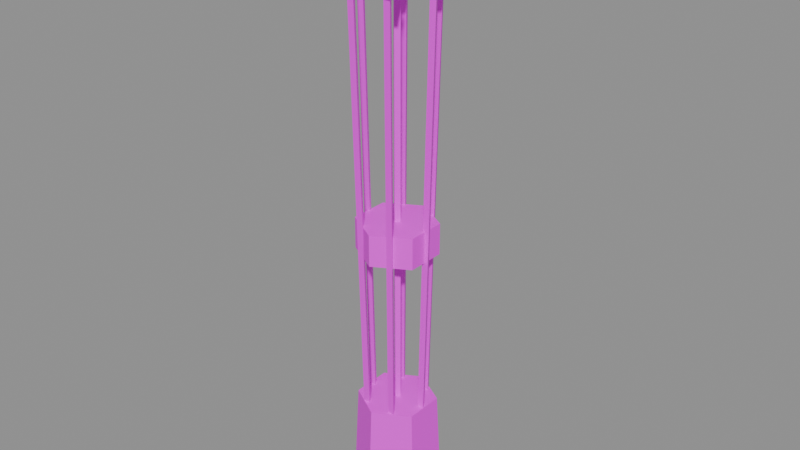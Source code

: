 # Source: item.arrows_barbed.blend  (saved by Blender 5.2.45; exported with 4.5.12 LTS)
import bpy
from mathutils import Matrix  # noqa: F401  (used for matrix-valued properties, if any)

bpy.ops.wm.read_factory_settings(use_empty=True)
scene = bpy.context.scene
scene.name = 'Scene'

# ---- images (referenced by path relative to the original .blend; pixels are not part of the script)
import os
ASSET_DIR = os.environ.get("B2B_ASSET_DIR", "")  # directory of the original .blend (textures are referenced by path, not embedded)
HERE = os.path.dirname(os.path.abspath(__file__))  # packed textures are extracted next to this script under _unpacked/

def load_image(name, relpath, width, height, colorspace="sRGB"):
    """Load a texture the original file referenced (path relative to the .blend, or extracted next to this script)."""
    p = next((c for c in (os.path.join(HERE, relpath), os.path.join(ASSET_DIR, relpath)) if relpath and os.path.exists(c)), "")
    if p:
        img = bpy.data.images.load(p, check_existing=True)
        img.name = name
    else:  # same state as the original file: an image datablock whose file is absent (Cycles renders it pink)
        img = bpy.data.images.new(name, width, height)
        img.source = "FILE"
        img.filepath = "//" + (relpath or name)
    img.colorspace_settings.name = colorspace
    return img
img_palette_png = load_image('palette.png', 'palette.png', 1024, 1024, 'sRGB')

# ---- materials (node trees are filled in below, after node groups)
mat_palette = bpy.data.materials.new('palette')

# ---- material node trees
mat_palette.use_nodes = True; mat_palette.node_tree.nodes.clear()
_N = mat_palette.node_tree.nodes; _L = mat_palette.node_tree.links
n0 = _N.new('ShaderNodeBsdfPrincipled'); n0.name = 'Principled BSDF'; n0.location = (-200, 100)
n0.inputs[10].default_value = 0.005
n1 = _N.new('ShaderNodeOutputMaterial'); n1.name = 'Material Output'; n1.location = (200, 100)
n2 = _N.new('ShaderNodeTexImage'); n2.name = 'Image Texture'; n2.location = (0, 0)
n2.image = img_palette_png
n2.interpolation = 'Closest'
_L.new(n0.outputs[0], n1.inputs[0])
_L.new(n2.outputs[0], n0.inputs[0])
n1.is_active_output = True

# ---- meshes
me_bundle = bpy.data.meshes.new('bundle')
me_bundle.from_pydata([(0.0, 0.022, 0.305), (0.005, 0.0, -0.225), (0.0, 0.005, -0.375), (0.0, 0.005, 0.305), (0.005, 0.0, -0.375), (0.005, 0.0, 0.305), (0.0, -0.005, -0.375), (0.0, -0.005, 0.305), (-0.005, 0.0, -0.375), (-0.005, 0.0, 0.305), (0.0, 0.022, 0.305), (0.0, 0.0, 0.29), (0.01905, -0.011, 0.305), (0.005, 0.0, -0.345), (-0.01905, -0.011, 0.305), (0.0, 0.0, 0.375), (0.022, 0.0, -0.245), (0.01905, -0.011, 0.305), (0.022, 0.0, -0.325), (-0.01905, -0.011, 0.305), (0.005, 0.0, -0.345), (0.022, 0.0, -0.325), (0.022, 0.0, -0.245), (0.005, 0.0, -0.225), (-0.0025, 0.00433, -0.345), (-0.011, 0.01905, -0.325), (-0.011, 0.01905, -0.245), (-0.0025, 0.00433, -0.225), (-0.0025, 0.00433, -0.345), (-0.011, 0.01905, -0.325), (-0.011, 0.01905, -0.245), (-0.0025, 0.00433, -0.225), (-0.0025, -0.00433, -0.345), (-0.011, -0.01905, -0.325), (-0.011, -0.01905, -0.245), (-0.0025, -0.00433, -0.225), (-0.0025, -0.00433, -0.345), (-0.011, -0.01905, -0.325), (-0.011, -0.01905, -0.245), (-0.0025, -0.00433, -0.225), (0.05068, 0.022, 0.3168), (0.02534, 0.04889, 0.3287), (0.036, 0.005, -0.363), (0.05068, 0.005, 0.3168), (0.04033, -0.0025, -0.3631), (0.05501, -0.0025, 0.3167), (0.03167, -0.0025, -0.3629), (0.04635, -0.0025, 0.3169), (0.05068, 0.022, 0.3168), (0.05036, 0.0, 0.3018), (0.06973, -0.011, 0.3164), (-0.02534, 0.04889, 0.3047), (0.03163, -0.011, 0.3173), (0.05219, 0.0, 0.3868), (0.018, 0.03618, -0.3511), (0.06973, -0.011, 0.3164), (0.02534, 0.06589, 0.3284), (0.03163, -0.011, 0.3173), (0.02233, 0.02868, -0.351), (0.02967, 0.04139, 0.3288), (0.01367, 0.02868, -0.3509), (0.02101, 0.04139, 0.3289), (0.02534, 0.06589, 0.3284), (0.02518, 0.04361, 0.3138), (0.0444, 0.03289, 0.3288), (-0.05068, 0.005, 0.3168), (0.006293, 0.03289, 0.3293), (0.0261, 0.0452, 0.3988), (-0.018, 0.03618, -0.3751), (0.0444, 0.03289, 0.3288), (-0.02534, 0.06589, 0.3044), (0.006293, 0.03289, 0.3293), (-0.01367, 0.02868, -0.3749), (-0.02101, 0.04139, 0.3049), (-0.02233, 0.02868, -0.375), (-0.02967, 0.04139, 0.3048), (-0.02534, 0.06589, 0.3044), (-0.02518, 0.04361, 0.2898), (-0.006293, 0.03289, 0.3053), (-0.02534, -0.03889, 0.3289), (-0.0444, 0.03289, 0.3048), (-0.0261, 0.0452, 0.3748), (-0.036, 0.005, -0.363), (-0.006293, 0.03289, 0.3053), (-0.05068, 0.022, 0.3168), (-0.0444, 0.03289, 0.3048), (-0.03167, -0.0025, -0.3629), (-0.04635, -0.0025, 0.3169), (-0.04033, -0.0025, -0.3631), (-0.05501, -0.0025, 0.3167), (-0.05068, 0.022, 0.3168), (-0.05036, 4.409e-18, 0.3018), (-0.03163, -0.011, 0.3173), (0.02534, -0.03889, 0.3049), (-0.06973, -0.011, 0.3164), (-0.05219, 4.409e-18, 0.3868), (-0.018, -0.02618, -0.3509), (-0.03163, -0.011, 0.3173), (-0.02535, -0.0219, 0.3293), (-0.06973, -0.011, 0.3164), (-0.01367, -0.03368, -0.351), (-0.02101, -0.04639, 0.3288), (-0.02233, -0.03368, -0.3511), (-0.02967, -0.04639, 0.3287), (-0.02535, -0.0219, 0.3293), (-0.02518, -0.04361, 0.3138), (-0.006288, -0.05489, 0.3288), (0.0, 0.05, -0.225), (-0.04439, -0.05489, 0.3284), (-0.0261, -0.0452, 0.3988), (0.018, -0.02618, -0.3749), (-0.006288, -0.05489, 0.3288), (0.02535, -0.0219, 0.3053), (-0.04439, -0.05489, 0.3284), (0.02233, -0.03368, -0.3751), (0.02967, -0.04639, 0.3047), (0.01367, -0.03368, -0.375), (0.02101, -0.04639, 0.3048), (0.02535, -0.0219, 0.3053), (0.02518, -0.04361, 0.2898), (0.04439, -0.05489, 0.3044), (0.006288, -0.05489, 0.3048), (0.0261, -0.0452, 0.3748), (0.0, 0.056, -0.345), (0.04439, -0.05489, 0.3044), (0.006288, -0.05489, 0.3048), (0.0485, 0.028, -0.345), (0.0433, 0.025, -0.225), (0.0485, -0.028, -0.345), (0.0433, -0.025, -0.225), (0.0, -0.056, -0.345), (0.0, -0.05, -0.225), (-0.0485, -0.028, -0.345), (-0.0433, -0.025, -0.225), (-0.0485, 0.028, -0.345), (-0.0433, 0.025, -0.225), (0.0, 0.05, -0.02), (0.0, 0.05, 0.02), (0.0433, 0.025, -0.02), (0.0433, 0.025, 0.02), (0.0433, -0.025, -0.02), (0.0433, -0.025, 0.02), (0.0, -0.05, -0.02), (0.0, -0.05, 0.02), (-0.0433, -0.025, -0.02), (-0.0433, -0.025, 0.02), (-0.0433, 0.025, -0.02), (-0.0433, 0.025, 0.02)], [], [(12, 15, 14), (10, 15, 12), (2, 3, 5, 4), (31, 30, 29, 28), (32, 33, 34, 35), (4, 5, 7, 6), (5, 3, 9, 7), (23, 22, 21, 20), (6, 7, 9, 8), (14, 10, 12), (11, 0, 17), (8, 9, 3, 2), (2, 4, 6, 8), (13, 18, 16, 1), (14, 15, 10), (11, 17, 19), (17, 0, 19), (24, 25, 26, 27), (11, 19, 0), (39, 38, 37, 36), (49, 40, 55), (58, 60, 54), (42, 43, 45, 44), (50, 52, 48), (63, 56, 69), (44, 45, 47, 46), (45, 43, 47), (48, 53, 50), (46, 47, 43, 42), (42, 44, 46), (50, 53, 52), (62, 67, 64), (72, 74, 68), (52, 53, 48), (49, 55, 57), (55, 40, 57), (54, 41, 59, 58), (49, 57, 40), (58, 59, 61, 60), (77, 70, 83), (64, 66, 62), (60, 61, 41, 54), (61, 59, 41), (64, 67, 66), (76, 81, 78), (86, 88, 82), (66, 67, 62), (63, 69, 71), (69, 56, 71), (68, 51, 73, 72), (63, 71, 56), (72, 73, 75, 74), (91, 84, 97), (78, 80, 76), (74, 75, 51, 68), (75, 73, 51), (78, 81, 80), (90, 95, 92), (100, 102, 96), (80, 81, 76), (77, 83, 85), (83, 70, 85), (82, 65, 87, 86), (77, 85, 70), (86, 87, 89, 88), (105, 98, 111), (92, 94, 90), (88, 89, 65, 82), (89, 87, 65), (92, 95, 94), (104, 109, 106), (114, 116, 110), (94, 95, 90), (91, 97, 99), (97, 84, 99), (96, 79, 101, 100), (91, 99, 84), (100, 101, 103, 102), (119, 112, 124), (106, 108, 104), (102, 103, 79, 96), (103, 101, 79), (106, 109, 108), (118, 122, 120), (140, 141, 143, 142), (108, 109, 104), (105, 111, 113), (111, 98, 113), (110, 93, 115, 114), (105, 113, 98), (114, 115, 117, 116), (120, 121, 118), (116, 117, 93, 110), (117, 115, 93), (120, 122, 121), (138, 139, 141, 140), (121, 122, 118), (119, 124, 125), (124, 112, 125), (123, 107, 127, 126), (119, 125, 112), (126, 127, 129, 128), (136, 137, 139, 138), (128, 129, 131, 130), (130, 131, 133, 132), (126, 128, 130, 132, 134, 123), (132, 133, 135, 134), (134, 135, 107, 123), (129, 127, 107, 135, 133, 131), (142, 143, 145, 144), (141, 139, 137, 147, 145, 143), (144, 145, 147, 146), (146, 147, 137, 136), (142, 144, 146, 136, 138, 140)])
_uv = me_bundle.uv_layers.new(name='UVMap')
_uv.uv.foreach_set('vector', [0.4375, 0.2778, 0.4375, 0.2778, 0.4375, 0.2778, 0.4375, 0.2778, 0.4375, 0.2778, 0.4375, 0.2778, 0.1875, 0.7222, 0.1875, 0.7222, 0.1875, 0.7222, 0.1875, 0.7222, 0.0625, 0.3889, 0.0625, 0.3889, 0.0625, 0.3889, 0.0625, 0.3889, 0.0625, 0.3889, 0.0625, 0.3889, 0.0625, 0.3889, 0.0625, 0.3889, 0.1875, 0.7222, 0.1875, 0.7222, 0.1875, 0.7222, 0.1875, 0.7222, 0.1875, 0.7222, 0.1875, 0.7222, 0.1875, 0.7222, 0.1875, 0.7222, 0.0625, 0.3889, 0.0625, 0.3889, 0.0625, 0.3889, 0.0625, 0.3889, 0.1875, 0.7222, 0.1875, 0.7222, 0.1875, 0.7222, 0.1875, 0.7222, 0.4375, 0.2778, 0.4375, 0.2778, 0.4375, 0.2778, 0.4375, 0.2778, 0.4375, 0.2778, 0.4375, 0.2778, 0.1875, 0.7222, 0.1875, 0.7222, 0.1875, 0.7222, 0.1875, 0.7222, 0.1875, 0.7222, 0.1875, 0.7222, 0.1875, 0.7222, 0.1875, 0.7222, 0.0625, 0.3889, 0.0625, 0.3889, 0.0625, 0.3889, 0.0625, 0.3889, 0.4375, 0.2778, 0.4375, 0.2778, 0.4375, 0.2778, 0.4375, 0.2778, 0.4375, 0.2778, 0.4375, 0.2778, 0.4375, 0.2778, 0.4375, 0.2778, 0.4375, 0.2778, 0.0625, 0.3889, 0.0625, 0.3889, 0.0625, 0.3889, 0.0625, 0.3889, 0.4375, 0.2778, 0.4375, 0.2778, 0.4375, 0.2778, 0.0625, 0.3889, 0.0625, 0.3889, 0.0625, 0.3889, 0.0625, 0.3889, 0.4375, 0.2778, 0.4375, 0.2778, 0.4375, 0.2778, 0.1875, 0.7222, 0.1875, 0.7222, 0.1875, 0.7222, 0.1875, 0.7222, 0.1875, 0.7222, 0.1875, 0.7222, 0.1875, 0.7222, 0.4375, 0.2778, 0.4375, 0.2778, 0.4375, 0.2778, 0.4375, 0.2778, 0.4375, 0.2778, 0.4375, 0.2778, 0.1875, 0.7222, 0.1875, 0.7222, 0.1875, 0.7222, 0.1875, 0.7222, 0.1875, 0.7222, 0.1875, 0.7222, 0.1875, 0.7222, 0.4375, 0.2778, 0.4375, 0.2778, 0.4375, 0.2778, 0.1875, 0.7222, 0.1875, 0.7222, 0.1875, 0.7222, 0.1875, 0.7222, 0.1875, 0.7222, 0.1875, 0.7222, 0.1875, 0.7222, 0.4375, 0.2778, 0.4375, 0.2778, 0.4375, 0.2778, 0.4375, 0.2778, 0.4375, 0.2778, 0.4375, 0.2778, 0.1875, 0.7222, 0.1875, 0.7222, 0.1875, 0.7222, 0.4375, 0.2778, 0.4375, 0.2778, 0.4375, 0.2778, 0.4375, 0.2778, 0.4375, 0.2778, 0.4375, 0.2778, 0.4375, 0.2778, 0.4375, 0.2778, 0.4375, 0.2778, 0.1875, 0.7222, 0.1875, 0.7222, 0.1875, 0.7222, 0.1875, 0.7222, 0.4375, 0.2778, 0.4375, 0.2778, 0.4375, 0.2778, 0.1875, 0.7222, 0.1875, 0.7222, 0.1875, 0.7222, 0.1875, 0.7222, 0.4375, 0.2778, 0.4375, 0.2778, 0.4375, 0.2778, 0.4375, 0.2778, 0.4375, 0.2778, 0.4375, 0.2778, 0.1875, 0.7222, 0.1875, 0.7222, 0.1875, 0.7222, 0.1875, 0.7222, 0.1875, 0.7222, 0.1875, 0.7222, 0.1875, 0.7222, 0.4375, 0.2778, 0.4375, 0.2778, 0.4375, 0.2778, 0.4375, 0.2778, 0.4375, 0.2778, 0.4375, 0.2778, 0.1875, 0.7222, 0.1875, 0.7222, 0.1875, 0.7222, 0.4375, 0.2778, 0.4375, 0.2778, 0.4375, 0.2778, 0.4375, 0.2778, 0.4375, 0.2778, 0.4375, 0.2778, 0.4375, 0.2778, 0.4375, 0.2778, 0.4375, 0.2778, 0.1875, 0.7222, 0.1875, 0.7222, 0.1875, 0.7222, 0.1875, 0.7222, 0.4375, 0.2778, 0.4375, 0.2778, 0.4375, 0.2778, 0.1875, 0.7222, 0.1875, 0.7222, 0.1875, 0.7222, 0.1875, 0.7222, 0.4375, 0.2778, 0.4375, 0.2778, 0.4375, 0.2778, 0.4375, 0.2778, 0.4375, 0.2778, 0.4375, 0.2778, 0.1875, 0.7222, 0.1875, 0.7222, 0.1875, 0.7222, 0.1875, 0.7222, 0.1875, 0.7222, 0.1875, 0.7222, 0.1875, 0.7222, 0.4375, 0.2778, 0.4375, 0.2778, 0.4375, 0.2778, 0.4375, 0.2778, 0.4375, 0.2778, 0.4375, 0.2778, 0.1875, 0.7222, 0.1875, 0.7222, 0.1875, 0.7222, 0.4375, 0.2778, 0.4375, 0.2778, 0.4375, 0.2778, 0.4375, 0.2778, 0.4375, 0.2778, 0.4375, 0.2778, 0.4375, 0.2778, 0.4375, 0.2778, 0.4375, 0.2778, 0.1875, 0.7222, 0.1875, 0.7222, 0.1875, 0.7222, 0.1875, 0.7222, 0.4375, 0.2778, 0.4375, 0.2778, 0.4375, 0.2778, 0.1875, 0.7222, 0.1875, 0.7222, 0.1875, 0.7222, 0.1875, 0.7222, 0.4375, 0.2778, 0.4375, 0.2778, 0.4375, 0.2778, 0.4375, 0.2778, 0.4375, 0.2778, 0.4375, 0.2778, 0.1875, 0.7222, 0.1875, 0.7222, 0.1875, 0.7222, 0.1875, 0.7222, 0.1875, 0.7222, 0.1875, 0.7222, 0.1875, 0.7222, 0.4375, 0.2778, 0.4375, 0.2778, 0.4375, 0.2778, 0.4375, 0.2778, 0.4375, 0.2778, 0.4375, 0.2778, 0.1875, 0.7222, 0.1875, 0.7222, 0.1875, 0.7222, 0.4375, 0.2778, 0.4375, 0.2778, 0.4375, 0.2778, 0.4375, 0.2778, 0.4375, 0.2778, 0.4375, 0.2778, 0.4375, 0.2778, 0.4375, 0.2778, 0.4375, 0.2778, 0.1875, 0.7222, 0.1875, 0.7222, 0.1875, 0.7222, 0.1875, 0.7222, 0.4375, 0.2778, 0.4375, 0.2778, 0.4375, 0.2778, 0.1875, 0.7222, 0.1875, 0.7222, 0.1875, 0.7222, 0.1875, 0.7222, 0.4375, 0.2778, 0.4375, 0.2778, 0.4375, 0.2778, 0.4375, 0.2778, 0.4375, 0.2778, 0.4375, 0.2778, 0.1875, 0.7222, 0.1875, 0.7222, 0.1875, 0.7222, 0.1875, 0.7222, 0.1875, 0.7222, 0.1875, 0.7222, 0.1875, 0.7222, 0.4375, 0.2778, 0.4375, 0.2778, 0.4375, 0.2778, 0.4375, 0.2778, 0.4375, 0.2778, 0.4375, 0.2778, 0.6875, 0.3889, 0.6875, 0.3889, 0.6875, 0.3889, 0.6875, 0.3889, 0.4375, 0.2778, 0.4375, 0.2778, 0.4375, 0.2778, 0.4375, 0.2778, 0.4375, 0.2778, 0.4375, 0.2778, 0.4375, 0.2778, 0.4375, 0.2778, 0.4375, 0.2778, 0.1875, 0.7222, 0.1875, 0.7222, 0.1875, 0.7222, 0.1875, 0.7222, 0.4375, 0.2778, 0.4375, 0.2778, 0.4375, 0.2778, 0.1875, 0.7222, 0.1875, 0.7222, 0.1875, 0.7222, 0.1875, 0.7222, 0.4375, 0.2778, 0.4375, 0.2778, 0.4375, 0.2778, 0.1875, 0.7222, 0.1875, 0.7222, 0.1875, 0.7222, 0.1875, 0.7222, 0.1875, 0.7222, 0.1875, 0.7222, 0.1875, 0.7222, 0.4375, 0.2778, 0.4375, 0.2778, 0.4375, 0.2778, 0.6875, 0.3889, 0.6875, 0.3889, 0.6875, 0.3889, 0.6875, 0.3889, 0.4375, 0.2778, 0.4375, 0.2778, 0.4375, 0.2778, 0.4375, 0.2778, 0.4375, 0.2778, 0.4375, 0.2778, 0.4375, 0.2778, 0.4375, 0.2778, 0.4375, 0.2778, 0.0625, 0.3889, 0.0625, 0.3889, 0.0625, 0.3889, 0.0625, 0.3889, 0.4375, 0.2778, 0.4375, 0.2778, 0.4375, 0.2778, 0.0625, 0.3889, 0.0625, 0.3889, 0.0625, 0.3889, 0.0625, 0.3889, 0.6875, 0.3889, 0.6875, 0.3889, 0.6875, 0.3889, 0.6875, 0.3889, 0.0625, 0.3889, 0.0625, 0.3889, 0.0625, 0.3889, 0.0625, 0.3889, 0.0625, 0.3889, 0.0625, 0.3889, 0.0625, 0.3889, 0.0625, 0.3889, 0.0625, 0.3889, 0.0625, 0.3889, 0.0625, 0.3889, 0.0625, 0.3889, 0.0625, 0.3889, 0.0625, 0.3889, 0.0625, 0.3889, 0.0625, 0.3889, 0.0625, 0.3889, 0.0625, 0.3889, 0.0625, 0.3889, 0.0625, 0.3889, 0.0625, 0.3889, 0.0625, 0.3889, 0.0625, 0.3889, 0.0625, 0.3889, 0.0625, 0.3889, 0.0625, 0.3889, 0.0625, 0.3889, 0.0625, 0.3889, 0.6875, 0.3889, 0.6875, 0.3889, 0.6875, 0.3889, 0.6875, 0.3889, 0.6875, 0.3889, 0.6875, 0.3889, 0.6875, 0.3889, 0.6875, 0.3889, 0.6875, 0.3889, 0.6875, 0.3889, 0.6875, 0.3889, 0.6875, 0.3889, 0.6875, 0.3889, 0.6875, 0.3889, 0.6875, 0.3889, 0.6875, 0.3889, 0.6875, 0.3889, 0.6875, 0.3889, 0.6875, 0.3889, 0.6875, 0.3889, 0.6875, 0.3889, 0.6875, 0.3889, 0.6875, 0.3889, 0.6875, 0.3889])
me_bundle.materials.append(mat_palette)
me_bundle.update()

# ---- objects
ob_bundle = bpy.data.objects.new('bundle', me_bundle)

# ---- transforms, parenting, visibility, modifiers, constraints
ob_bundle.location = (0.0, 0.0, 0.0)

# ---- collection membership
scene.collection.objects.link(ob_bundle)

# ---- scene / render settings (as saved in the file)
scene.frame_start = 1; scene.frame_end = 250; scene.frame_set(1)
scene.render.engine = 'BLENDER_EEVEE_NEXT'
scene.render.bake_bias = 0.0
scene.render.bake_samples = 0
scene.render.compositor_device = 'GPU'
scene.eevee.use_volume_custom_range = False
scene.eevee.fast_gi_thickness_near = 0.1
scene.eevee.fast_gi_thickness_far = 0.0
scene.eevee.ray_tracing_options.screen_trace_thickness = 0.1
bpy.context.view_layer.update()

# ---- added for rendering (the .blend has no active camera and no usable light): camera, sun + grey world if the file has none
cam_auto = bpy.data.cameras.new('AutoCamera')
cam_auto.lens = 50.0
cam_auto.sensor_width = 36.0
cam_auto.clip_end = 1000.0
ob_auto_camera = bpy.data.objects.new('AutoCamera', cam_auto)
scene.collection.objects.link(ob_auto_camera)
ob_auto_camera.location = (0.736269, -0.878579, 0.600881)
ob_auto_camera.rotation_euler = (1.09748, -7.21219e-08, 0.694738)
scene.camera = ob_auto_camera
light_auto_sun = bpy.data.lights.new('AutoSun', 'SUN')
light_auto_sun.energy = 3.0
light_auto_sun.angle = 0.0523599
ob_auto_sun = bpy.data.objects.new('AutoSun', light_auto_sun)
scene.collection.objects.link(ob_auto_sun)
ob_auto_sun.rotation_euler = (0.872665, 0.174533, 0.523599)
if scene.world is None:
    world_auto = bpy.data.worlds.new('AutoWorld')
    world_auto.color = (0.3, 0.3, 0.3)
    scene.world = world_auto
bpy.context.view_layer.update()
